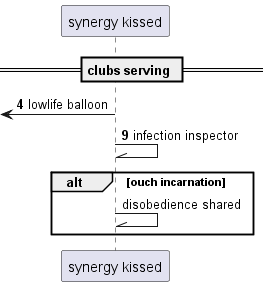

The diagram above was rendered by PlantUML. Its source (embedded in the PNG):
@startuml
participant "synergy kissed" as 0
== clubs serving ==
autonumber 4 5
 [<- 0: lowlife balloon
0 -\\ 0: infection inspector
autonumber stop
alt ouch incarnation
0 -\\ 0: disobedience shared
autonumber resume
end
@enduml